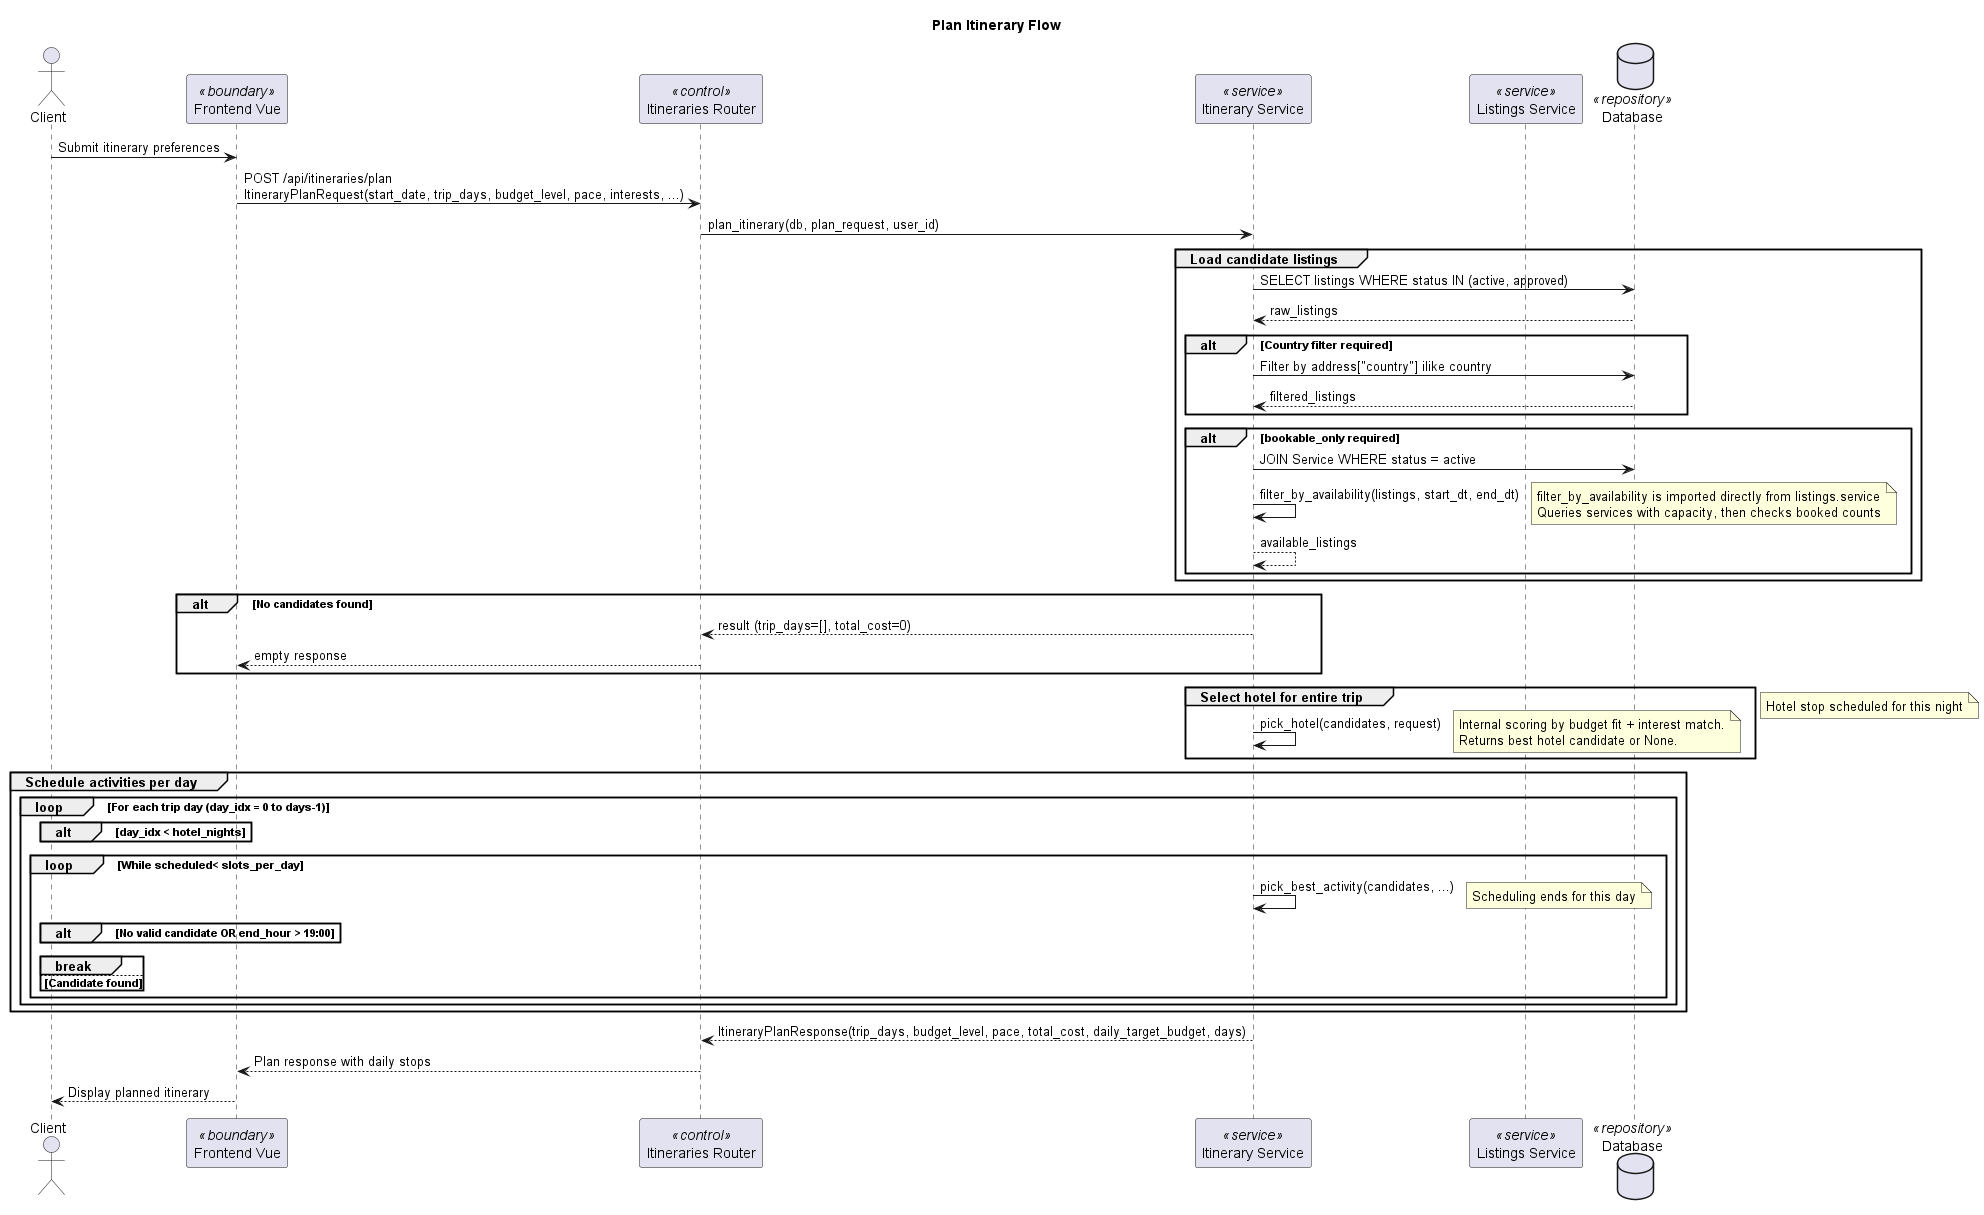

The diagram above was rendered by PlantUML. Its source (embedded in the PNG):
@startuml
title Plan Itinerary Flow

actor "Client" as Client
participant "Frontend Vue" as Frontend <<boundary>>
participant "Itineraries Router" as ItinerariesRouter <<control>>
participant "Itinerary Service" as ItineraryService <<service>>
participant "Listings Service" as ListingsService <<service>>
database "Database" as DB <<repository>>

Client -> Frontend: Submit itinerary preferences
Frontend -> ItinerariesRouter: POST /api/itineraries/plan\nItineraryPlanRequest(start_date, trip_days, budget_level, pace, interests, ...)
ItinerariesRouter -> ItineraryService: plan_itinerary(db, plan_request, user_id)

group Load candidate listings
    ItineraryService -> DB: SELECT listings WHERE status IN (active, approved)
    DB --> ItineraryService: raw_listings

    alt Country filter required
        ItineraryService -> DB: Filter by address["country"] ilike country
        DB --> ItineraryService: filtered_listings
    end

    alt bookable_only required
        ItineraryService -> DB: JOIN Service WHERE status = active
        ItineraryService -> ItineraryService: filter_by_availability(listings, start_dt, end_dt)
        note right
            filter_by_availability is imported directly from listings.service
            Queries services with capacity, then checks booked counts
        end note
        ItineraryService --> ItineraryService: available_listings
    end
end

alt No candidates found
    ItineraryService --> ItinerariesRouter: result (trip_days=[], total_cost=0)
    ItinerariesRouter --> Frontend: empty response
end

group Select hotel for entire trip
    ItineraryService -> ItineraryService: pick_hotel(candidates, request)
    note right
        Internal scoring by budget fit + interest match.
        Returns best hotel candidate or None.
    end note
end

group Schedule activities per day
    loop For each trip day (day_idx = 0 to days-1)
        alt day_idx < hotel_nights
            note right: Hotel stop scheduled for this night
        end note

        loop While scheduled< slots_per_day
            ItineraryService -> ItineraryService: pick_best_activity(candidates, ...)

            alt No valid candidate OR end_hour > 19:00
                note right: Scheduling ends for this day
                end note
                break
            else Candidate found
                note right: Best candidate selected and added to itinerary
            end
        end
    end
end

ItineraryService --> ItinerariesRouter: ItineraryPlanResponse(trip_days, budget_level, pace, total_cost, daily_target_budget, days)
ItinerariesRouter --> Frontend: Plan response with daily stops
Frontend --> Client: Display planned itinerary

@enduml